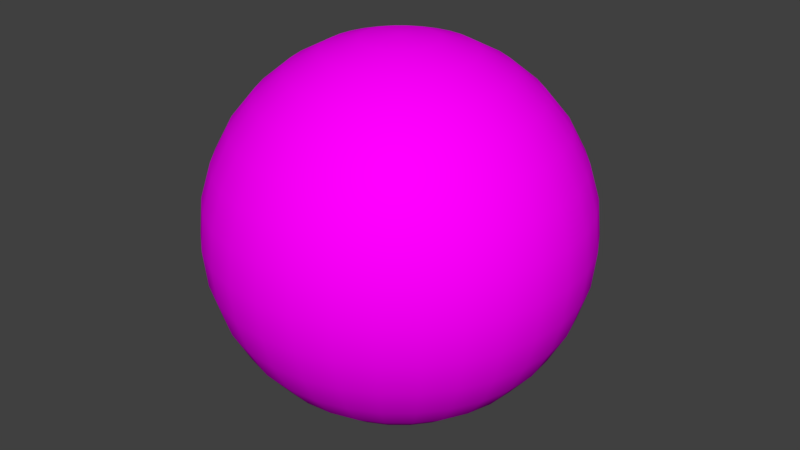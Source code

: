 # Source: test.blend  (saved by Blender 2.77.0; exported with 4.5.12 LTS)
import bpy
from mathutils import Matrix  # noqa: F401  (used for matrix-valued properties, if any)

bpy.ops.wm.read_factory_settings(use_empty=True)
scene = bpy.context.scene
scene.name = 'Scene'

# ---- collections
col_collection_1 = bpy.data.collections.new('Collection 1'); scene.collection.children.link(col_collection_1)

# ---- images (referenced by path relative to the original .blend; pixels are not part of the script)
import os
ASSET_DIR = os.environ.get("B2B_ASSET_DIR", "")  # directory of the original .blend (textures are referenced by path, not embedded)
HERE = os.path.dirname(os.path.abspath(__file__))  # packed textures are extracted next to this script under _unpacked/

def load_image(name, relpath, width, height, colorspace="sRGB"):
    """Load a texture the original file referenced (path relative to the .blend, or extracted next to this script)."""
    p = next((c for c in (os.path.join(HERE, relpath), os.path.join(ASSET_DIR, relpath)) if relpath and os.path.exists(c)), "")
    if p:
        img = bpy.data.images.load(p, check_existing=True)
        img.name = name
    else:  # same state as the original file: an image datablock whose file is absent (Cycles renders it pink)
        img = bpy.data.images.new(name, width, height)
        img.source = "FILE"
        img.filepath = "//" + (relpath or name)
    img.colorspace_settings.name = colorspace
    return img
img_ball_1_color_psd_001 = load_image('Ball_1_color.psd.001', 'Ball_1_color.psd', 1024, 1024, 'sRGB')

# ---- materials (node trees are filled in below, after node groups)
mat_material_003 = bpy.data.materials.new('Material.003')
mat_material_003.alpha_threshold = 0.0
mat_material_003.roughness = 0.5

# ---- material node trees
mat_material_003.use_nodes = True; mat_material_003.node_tree.nodes.clear()
_N = mat_material_003.node_tree.nodes; _L = mat_material_003.node_tree.links
n0 = _N.new('ShaderNodeOutputMaterial'); n0.name = 'Material Output'; n0.location = (300, 300)
n1 = _N.new('ShaderNodeBsdfDiffuse'); n1.name = 'Diffuse BSDF'; n1.location = (10, 300)
n2 = _N.new('ShaderNodeTexImage'); n2.name = 'Image Texture'; n2.location = (-180, 300)
n2.width = 140
n2.image = img_ball_1_color_psd_001
n2.interpolation = 'Closest'
n2.extension = 'EXTEND'
n3 = _N.new('ShaderNodeBsdfTransparent'); n3.name = 'Transparent BSDF'; n3.location = (100, 200)
n4 = _N.new('ShaderNodeRGBCurve'); n4.name = 'RGB Curves'; n4.location = (-190, 200)
n4.mapping.update()
n4.inputs[1].default_value = (0.0, 0.0, 0.0, 1.0)
_L.new(n1.outputs[0], n0.inputs[0])
_L.new(n2.outputs[0], n1.inputs[0])
_L.new(n3.outputs[0], n0.inputs[1])
_L.new(n4.outputs[0], n3.inputs[0])
n0.is_active_output = True

# ---- world
world_world = bpy.data.worlds.new('World'); scene.world = world_world
world_world.color = (0.05088, 0.05088, 0.05088)
world_world.use_sun_shadow = False
world_world.sun_shadow_jitter_overblur = 0.0
world_world.cycles.sampling_method = 'MANUAL'

# ---- meshes
me_sphere_001 = bpy.data.meshes.new('Sphere.001')
me_sphere_001.from_pydata([(-0.1951, 0.0, 0.9808), (-0.3827, 0.0, 0.9239), (-0.5556, 0.0, 0.8315), (-0.7071, 0.0, 0.7071), (-0.8315, 0.0, 0.5556), (-0.9239, 0.0, 0.3827), (-0.9808, 0.0, 0.1951), (-1.0, 0.0, 7.55e-08), (-0.9808, 0.0, -0.1951), (-0.9239, 0.0, -0.3827), (-0.8315, 0.0, -0.5556), (-0.7071, 0.0, -0.7071), (-0.5556, 0.0, -0.8315), (-0.3827, 0.0, -0.9239), (-0.1951, 0.0, -0.9808), (-0.1913, 0.03806, 0.9808), (-0.3753, 0.07466, 0.9239), (-0.5449, 0.1084, 0.8315), (-0.6935, 0.1379, 0.7071), (-0.8155, 0.1622, 0.5556), (-0.9061, 0.1802, 0.3827), (-0.9619, 0.1913, 0.1951), (-0.9808, 0.1951, 7.55e-08), (-0.9619, 0.1913, -0.1951), (-0.9061, 0.1802, -0.3827), (-0.8155, 0.1622, -0.5556), (-0.6935, 0.1379, -0.7071), (-0.5449, 0.1084, -0.8315), (-0.3753, 0.07466, -0.9239), (-0.1913, 0.03806, -0.9808), (-0.1802, 0.07466, 0.9808), (-0.3536, 0.1464, 0.9239), (-0.5133, 0.2126, 0.8315), (-0.6533, 0.2706, 0.7071), (-0.7682, 0.3182, 0.5556), (-0.8536, 0.3536, 0.3827), (-0.9061, 0.3753, 0.1951), (-0.9239, 0.3827, 7.55e-08), (-0.9061, 0.3753, -0.1951), (-0.8536, 0.3536, -0.3827), (-0.7682, 0.3182, -0.5556), (-0.6533, 0.2706, -0.7071), (-0.5133, 0.2126, -0.8315), (-0.3536, 0.1464, -0.9239), (-0.1802, 0.07466, -0.9808), (-0.1622, 0.1084, 0.9808), (-0.3182, 0.2126, 0.9239), (-0.4619, 0.3087, 0.8315), (-0.5879, 0.3928, 0.7071), (-0.6913, 0.4619, 0.5556), (-0.7682, 0.5133, 0.3827), (-0.8155, 0.5449, 0.1951), (-0.8315, 0.5556, 7.55e-08), (-0.8155, 0.5449, -0.1951), (-0.7682, 0.5133, -0.3827), (-0.6913, 0.4619, -0.5556), (-0.5879, 0.3928, -0.7071), (-0.4619, 0.3087, -0.8315), (-0.3182, 0.2126, -0.9239), (-0.1622, 0.1084, -0.9808), (-0.1379, 0.1379, 0.9808), (-0.2706, 0.2706, 0.9239), (-0.3928, 0.3928, 0.8315), (-0.5, 0.5, 0.7071), (-0.5879, 0.5879, 0.5556), (-0.6533, 0.6533, 0.3827), (-0.6935, 0.6935, 0.1951), (-0.7071, 0.7071, 7.55e-08), (-0.6935, 0.6935, -0.1951), (-0.6533, 0.6533, -0.3827), (-0.5879, 0.5879, -0.5556), (-0.5, 0.5, -0.7071), (-0.3928, 0.3928, -0.8315), (-0.2706, 0.2706, -0.9239), (-0.1379, 0.1379, -0.9808), (-0.1084, 0.1622, 0.9808), (-0.2126, 0.3182, 0.9239), (-0.3087, 0.4619, 0.8315), (-0.3928, 0.5879, 0.7071), (-0.4619, 0.6913, 0.5556), (-0.5133, 0.7682, 0.3827), (-0.5449, 0.8155, 0.1951), (-0.5556, 0.8315, 7.55e-08), (-0.5449, 0.8155, -0.1951), (-0.5133, 0.7682, -0.3827), (-0.4619, 0.6913, -0.5556), (-0.3928, 0.5879, -0.7071), (-0.3087, 0.4619, -0.8315), (-0.2126, 0.3182, -0.9239), (-0.1084, 0.1622, -0.9808), (-0.07466, 0.1802, 0.9808), (-0.1464, 0.3536, 0.9239), (-0.2126, 0.5133, 0.8315), (-0.2706, 0.6533, 0.7071), (-0.3182, 0.7682, 0.5556), (-0.3536, 0.8536, 0.3827), (-0.3753, 0.9061, 0.1951), (-0.3827, 0.9239, 7.55e-08), (-0.3753, 0.9061, -0.1951), (-0.3536, 0.8536, -0.3827), (-0.3182, 0.7682, -0.5556), (-0.2706, 0.6533, -0.7071), (-0.2126, 0.5133, -0.8315), (-0.1464, 0.3536, -0.9239), (-0.07466, 0.1802, -0.9808), (-0.03806, 0.1913, 0.9808), (-0.07466, 0.3753, 0.9239), (-0.1084, 0.5449, 0.8315), (-0.1379, 0.6935, 0.7071), (-0.1622, 0.8155, 0.5556), (-0.1802, 0.9061, 0.3827), (-0.1913, 0.9619, 0.1951), (-0.1951, 0.9808, 7.55e-08), (-0.1913, 0.9619, -0.1951), (-0.1802, 0.9061, -0.3827), (-0.1622, 0.8155, -0.5556), (-0.1379, 0.6935, -0.7071), (-0.1084, 0.5449, -0.8315), (-0.07466, 0.3753, -0.9239), (-0.03806, 0.1913, -0.9808), (3.266e-07, 0.1951, 0.9808), (3.192e-07, 0.3827, 0.9239), (3.117e-07, 0.5556, 0.8315), (3.192e-07, 0.7071, 0.7071), (3.341e-07, 0.8315, 0.5556), (2.745e-07, 0.9239, 0.3827), (3.937e-07, 0.9808, 0.1951), (3.788e-07, 1.0, 7.55e-08), (3.937e-07, 0.9808, -0.1951), (2.298e-07, 0.9239, -0.3827), (3.341e-07, 0.8315, -0.5556), (3.192e-07, 0.7071, -0.7071), (3.415e-07, 0.5556, -0.8315), (3.043e-07, 0.3827, -0.9239), (3.08e-07, 0.1951, -0.9808), (0.03806, 0.1913, 0.9808), (0.07466, 0.3753, 0.9239), (0.1084, 0.5449, 0.8315), (0.138, 0.6935, 0.7071), (0.1622, 0.8155, 0.5556), (0.1802, 0.9061, 0.3827), (0.1913, 0.9619, 0.1951), (0.1951, 0.9808, 7.55e-08), (0.1913, 0.9619, -0.1951), (0.1802, 0.9061, -0.3827), (0.1622, 0.8155, -0.5556), (0.138, 0.6935, -0.7071), (0.1084, 0.5449, -0.8315), (0.07466, 0.3753, -0.9239), (0.03806, 0.1913, -0.9808), (0.07466, 0.1802, 0.9808), (0.1464, 0.3536, 0.9239), (0.2126, 0.5133, 0.8315), (0.2706, 0.6533, 0.7071), (0.3182, 0.7682, 0.5556), (0.3536, 0.8536, 0.3827), (0.3753, 0.9061, 0.1951), (0.3827, 0.9239, 7.55e-08), (0.3753, 0.9061, -0.1951), (0.3536, 0.8536, -0.3827), (0.3182, 0.7682, -0.5556), (0.2706, 0.6533, -0.7071), (0.2126, 0.5133, -0.8315), (0.1464, 0.3536, -0.9239), (0.07466, 0.1802, -0.9808), (0.1084, 0.1622, 0.9808), (0.2126, 0.3182, 0.9239), (0.3087, 0.4619, 0.8315), (0.3928, 0.5879, 0.7071), (0.4619, 0.6913, 0.5556), (0.5133, 0.7682, 0.3827), (0.5449, 0.8155, 0.1951), (0.5556, 0.8315, 7.55e-08), (0.5449, 0.8155, -0.1951), (0.5133, 0.7682, -0.3827), (0.4619, 0.6913, -0.5556), (0.3928, 0.5879, -0.7071), (0.3087, 0.4619, -0.8315), (0.2126, 0.3182, -0.9239), (0.1084, 0.1622, -0.9808), (0.138, 0.1379, 0.9808), (0.2706, 0.2706, 0.9239), (0.3928, 0.3928, 0.8315), (0.5, 0.5, 0.7071), (0.5879, 0.5879, 0.5556), (0.6533, 0.6533, 0.3827), (0.6935, 0.6935, 0.1951), (0.7071, 0.7071, 7.55e-08), (0.6935, 0.6935, -0.1951), (0.6533, 0.6533, -0.3827), (0.5879, 0.5879, -0.5556), (0.5, 0.5, -0.7071), (0.3928, 0.3928, -0.8315), (0.2706, 0.2706, -0.9239), (0.138, 0.1379, -0.9808), (0.1622, 0.1084, 0.9808), (0.3182, 0.2126, 0.9239), (0.4619, 0.3087, 0.8315), (0.5879, 0.3928, 0.7071), (0.6913, 0.4619, 0.5556), (0.7682, 0.5133, 0.3827), (0.8155, 0.5449, 0.1951), (0.8315, 0.5556, 7.55e-08), (0.8155, 0.5449, -0.1951), (0.7682, 0.5133, -0.3827), (0.6913, 0.4619, -0.5556), (0.5879, 0.3928, -0.7071), (0.4619, 0.3087, -0.8315), (0.3182, 0.2126, -0.9239), (0.1622, 0.1084, -0.9808), (0.1802, 0.07466, 0.9808), (0.3536, 0.1464, 0.9239), (0.5133, 0.2126, 0.8315), (0.6533, 0.2706, 0.7071), (0.7682, 0.3182, 0.5556), (0.8536, 0.3536, 0.3827), (0.9061, 0.3753, 0.1951), (0.9239, 0.3827, 7.55e-08), (0.9061, 0.3753, -0.1951), (0.8536, 0.3536, -0.3827), (0.7682, 0.3182, -0.5556), (0.6533, 0.2706, -0.7071), (0.5133, 0.2126, -0.8315), (0.3536, 0.1464, -0.9239), (0.1802, 0.07466, -0.9808), (0.1913, 0.03806, 0.9808), (0.3753, 0.07466, 0.9239), (0.5449, 0.1084, 0.8315), (0.6935, 0.1379, 0.7071), (0.8155, 0.1622, 0.5556), (0.9061, 0.1802, 0.3827), (0.9619, 0.1913, 0.1951), (0.9808, 0.1951, 7.55e-08), (0.9619, 0.1913, -0.1951), (0.9061, 0.1802, -0.3827), (0.8155, 0.1622, -0.5556), (0.6935, 0.1379, -0.7071), (0.5449, 0.1084, -0.8315), (0.3753, 0.07466, -0.9239), (0.1913, 0.03806, -0.9808), (0.1951, -7.212e-09, 0.9808), (0.3827, 4.122e-08, 0.9239), (0.5556, 2.632e-08, 0.8315), (0.7071, -2.584e-08, 0.7071), (0.8315, -8.544e-08, 0.5556), (0.9239, 6.357e-08, 0.3827), (0.9808, -8.544e-08, 0.1951), (1.0, -1.003e-07, 7.55e-08), (0.9808, -8.544e-08, -0.1951), (0.9239, 6.357e-08, -0.3827), (0.8315, -8.544e-08, -0.5556), (0.7071, -2.584e-08, -0.7071), (0.5556, -1.094e-08, -0.8315), (0.3827, 3.964e-09, -0.9239), (0.1951, 3.964e-09, -0.9808), (3.258e-07, 0.0, -1.0), (0.1913, -0.03806, 0.9808), (0.3753, -0.07466, 0.9239), (0.5449, -0.1084, 0.8315), (0.6935, -0.1379, 0.7071), (0.8155, -0.1622, 0.5556), (0.9061, -0.1802, 0.3827), (0.9619, -0.1913, 0.1951), (0.9808, -0.1951, 7.55e-08), (0.9619, -0.1913, -0.1951), (0.9061, -0.1802, -0.3827), (0.8155, -0.1622, -0.5556), (0.6935, -0.1379, -0.7071), (0.5449, -0.1084, -0.8315), (0.3753, -0.07466, -0.9239), (0.1913, -0.03806, -0.9808), (0.1802, -0.07466, 0.9808), (0.3536, -0.1464, 0.9239), (0.5133, -0.2126, 0.8315), (0.6533, -0.2706, 0.7071), (0.7682, -0.3182, 0.5556), (0.8536, -0.3536, 0.3827), (0.9061, -0.3753, 0.1951), (0.9239, -0.3827, 7.55e-08), (0.9061, -0.3753, -0.1951), (0.8536, -0.3536, -0.3827), (0.7682, -0.3182, -0.5556), (0.6533, -0.2706, -0.7071), (0.5133, -0.2126, -0.8315), (0.3536, -0.1464, -0.9239), (0.1802, -0.07466, -0.9808), (0.1622, -0.1084, 0.9808), (0.3182, -0.2126, 0.9239), (0.4619, -0.3087, 0.8315), (0.5879, -0.3928, 0.7071), (0.6913, -0.4619, 0.5556), (0.7682, -0.5133, 0.3827), (0.8155, -0.5449, 0.1951), (0.8315, -0.5556, 7.55e-08), (0.8155, -0.5449, -0.1951), (0.7682, -0.5133, -0.3827), (0.6913, -0.4619, -0.5556), (0.5879, -0.3928, -0.7071), (0.4619, -0.3087, -0.8315), (0.3182, -0.2126, -0.9239), (0.1622, -0.1084, -0.9808), (0.138, -0.1379, 0.9808), (0.2706, -0.2706, 0.9239), (0.3928, -0.3928, 0.8315), (0.5, -0.5, 0.7071), (0.5879, -0.5879, 0.5556), (0.6533, -0.6533, 0.3827), (0.6935, -0.6935, 0.1951), (0.7071, -0.7071, 7.55e-08), (0.6935, -0.6935, -0.1951), (0.6533, -0.6533, -0.3827), (0.5879, -0.5879, -0.5556), (0.5, -0.5, -0.7071), (0.3928, -0.3928, -0.8315), (0.2706, -0.2706, -0.9239), (0.1379, -0.1379, -0.9808), (0.1084, -0.1622, 0.9808), (0.2126, -0.3182, 0.9239), (0.3087, -0.4619, 0.8315), (0.3928, -0.5879, 0.7071), (0.4619, -0.6913, 0.5556), (0.5133, -0.7682, 0.3827), (0.5449, -0.8155, 0.1951), (0.5556, -0.8315, 7.55e-08), (0.5449, -0.8155, -0.1951), (0.5133, -0.7682, -0.3827), (0.4619, -0.6913, -0.5556), (0.3928, -0.5879, -0.7071), (0.3087, -0.4619, -0.8315), (0.2126, -0.3182, -0.9239), (0.1084, -0.1622, -0.9808), (0.07466, -0.1802, 0.9808), (0.1464, -0.3536, 0.9239), (0.2126, -0.5133, 0.8315), (0.2706, -0.6533, 0.7071), (0.3182, -0.7682, 0.5556), (0.3536, -0.8536, 0.3827), (0.3753, -0.9061, 0.1951), (0.3827, -0.9239, 7.55e-08), (0.3753, -0.9061, -0.1951), (0.3536, -0.8536, -0.3827), (0.3182, -0.7682, -0.5556), (0.2706, -0.6533, -0.7071), (0.2126, -0.5133, -0.8315), (0.1464, -0.3536, -0.9239), (0.07466, -0.1802, -0.9808), (0.03806, -0.1913, 0.9808), (0.07466, -0.3753, 0.9239), (0.1084, -0.5449, 0.8315), (0.1379, -0.6935, 0.7071), (0.1622, -0.8155, 0.5556), (0.1802, -0.9061, 0.3827), (0.1913, -0.9619, 0.1951), (0.1951, -0.9808, 7.55e-08), (0.1913, -0.9619, -0.1951), (0.1802, -0.9061, -0.3827), (0.1622, -0.8155, -0.5556), (0.1379, -0.6935, -0.7071), (0.1084, -0.5449, -0.8315), (0.07466, -0.3753, -0.9239), (0.03806, -0.1913, -0.9808), (3.117e-07, -0.1951, 0.9808), (2.819e-07, -0.3827, 0.9239), (2.819e-07, -0.5556, 0.8315), (1.851e-07, -0.7071, 0.7071), (1.404e-07, -0.8315, 0.5556), (3.192e-07, -0.9239, 0.3827), (9.567e-08, -0.9808, 0.1951), (1.404e-07, -1.0, 7.55e-08), (9.567e-08, -0.9808, -0.1951), (3.192e-07, -0.9239, -0.3827), (1.404e-07, -0.8315, -0.5556), (1.851e-07, -0.7071, -0.7071), (2.596e-07, -0.5556, -0.8315), (2.521e-07, -0.3827, -0.9239), (3.155e-07, -0.1951, -0.9808), (-0.03806, -0.1913, 0.9808), (-0.07466, -0.3753, 0.9239), (-0.1084, -0.5449, 0.8315), (-0.1379, -0.6935, 0.7071), (-0.1622, -0.8155, 0.5556), (-0.1802, -0.9061, 0.3827), (-0.1913, -0.9619, 0.1951), (-0.1951, -0.9808, 7.55e-08), (-0.1913, -0.9619, -0.1951), (-0.1802, -0.9061, -0.3827), (-0.1622, -0.8155, -0.5556), (-0.1379, -0.6935, -0.7071), (-0.1084, -0.5449, -0.8315), (-0.07466, -0.3753, -0.9239), (-0.03806, -0.1913, -0.9808), (-0.07466, -0.1802, 0.9808), (-0.1464, -0.3536, 0.9239), (-0.2126, -0.5133, 0.8315), (-0.2706, -0.6533, 0.7071), (-0.3182, -0.7682, 0.5556), (-0.3536, -0.8536, 0.3827), (-0.3753, -0.9061, 0.1951), (-0.3827, -0.9239, 7.55e-08), (-0.3753, -0.9061, -0.1951), (-0.3536, -0.8536, -0.3827), (-0.3182, -0.7682, -0.5556), (-0.2706, -0.6533, -0.7071), (-0.2126, -0.5133, -0.8315), (-0.1464, -0.3536, -0.9239), (-0.07466, -0.1802, -0.9808), (-0.1084, -0.1622, 0.9808), (-0.2126, -0.3182, 0.9239), (-0.3087, -0.4619, 0.8315), (-0.3928, -0.5879, 0.7071), (-0.4619, -0.6913, 0.5556), (-0.5133, -0.7682, 0.3827), (-0.5449, -0.8155, 0.1951), (-0.5556, -0.8315, 7.55e-08), (-0.5449, -0.8155, -0.1951), (-0.5133, -0.7682, -0.3827), (-0.4619, -0.6913, -0.5556), (-0.3928, -0.5879, -0.7071), (-0.3087, -0.4619, -0.8315), (-0.2126, -0.3182, -0.9239), (-0.1084, -0.1622, -0.9808), (-0.1379, -0.1379, 0.9808), (-0.2706, -0.2706, 0.9239), (-0.3928, -0.3928, 0.8315), (-0.5, -0.5, 0.7071), (-0.5879, -0.5879, 0.5556), (-0.6533, -0.6533, 0.3827), (-0.6935, -0.6935, 0.1951), (-0.7071, -0.7071, 7.55e-08), (-0.6935, -0.6935, -0.1951), (-0.6533, -0.6533, -0.3827), (-0.5879, -0.5879, -0.5556), (-0.5, -0.5, -0.7071), (-0.3928, -0.3928, -0.8315), (-0.2706, -0.2706, -0.9239), (-0.1379, -0.1379, -0.9808), (-0.1622, -0.1084, 0.9808), (-0.3182, -0.2126, 0.9239), (-0.4619, -0.3087, 0.8315), (-0.5879, -0.3928, 0.7071), (-0.6913, -0.4619, 0.5556), (-0.7682, -0.5133, 0.3827), (-0.8155, -0.5449, 0.1951), (-0.8315, -0.5556, 7.55e-08), (-0.8155, -0.5449, -0.1951), (-0.7682, -0.5133, -0.3827), (-0.6913, -0.4619, -0.5556), (-0.5879, -0.3928, -0.7071), (-0.4619, -0.3087, -0.8315), (-0.3182, -0.2126, -0.9239), (-0.1622, -0.1084, -0.9808), (2.48e-08, -1.247e-07, 1.0), (-0.1802, -0.07466, 0.9808), (-0.3536, -0.1464, 0.9239), (-0.5133, -0.2126, 0.8315), (-0.6533, -0.2706, 0.7071), (-0.7682, -0.3182, 0.5556), (-0.8536, -0.3536, 0.3827), (-0.9061, -0.3753, 0.1951), (-0.9239, -0.3827, 7.55e-08), (-0.9061, -0.3753, -0.1951), (-0.8536, -0.3536, -0.3827), (-0.7682, -0.3182, -0.5556), (-0.6533, -0.2706, -0.7071), (-0.5133, -0.2126, -0.8315), (-0.3536, -0.1464, -0.9239), (-0.1802, -0.07466, -0.9808), (-0.1913, -0.03806, 0.9808), (-0.3753, -0.07466, 0.9239), (-0.5449, -0.1084, 0.8315), (-0.6935, -0.1379, 0.7071), (-0.8155, -0.1622, 0.5556), (-0.9061, -0.1802, 0.3827), (-0.9619, -0.1913, 0.1951), (-0.9808, -0.1951, 7.55e-08), (-0.9619, -0.1913, -0.1951), (-0.9061, -0.1802, -0.3827), (-0.8155, -0.1622, -0.5556), (-0.6935, -0.1379, -0.7071), (-0.5449, -0.1084, -0.8315), (-0.3753, -0.07466, -0.9239), (-0.1913, -0.03806, -0.9808)], [], [(10, 9, 24, 25), (3, 2, 17, 18), (11, 10, 25, 26), (4, 3, 18, 19), (12, 11, 26, 27), (5, 4, 19, 20), (13, 12, 27, 28), (6, 5, 20, 21), (14, 13, 28, 29), (7, 6, 21, 22), (0, 451, 15), (255, 14, 29), (8, 7, 22, 23), (1, 0, 15, 16), (9, 8, 23, 24), (2, 1, 16, 17), (24, 23, 38, 39), (17, 16, 31, 32), (25, 24, 39, 40), (18, 17, 32, 33), (26, 25, 40, 41), (19, 18, 33, 34), (27, 26, 41, 42), (20, 19, 34, 35), (28, 27, 42, 43), (21, 20, 35, 36), (29, 28, 43, 44), (22, 21, 36, 37), (15, 451, 30), (255, 29, 44), (23, 22, 37, 38), (16, 15, 30, 31), (43, 42, 57, 58), (36, 35, 50, 51), (44, 43, 58, 59), (37, 36, 51, 52), (30, 451, 45), (255, 44, 59), (38, 37, 52, 53), (31, 30, 45, 46), (39, 38, 53, 54), (32, 31, 46, 47), (40, 39, 54, 55), (33, 32, 47, 48), (41, 40, 55, 56), (34, 33, 48, 49), (42, 41, 56, 57), (35, 34, 49, 50), (47, 46, 61, 62), (55, 54, 69, 70), (48, 47, 62, 63), (56, 55, 70, 71), (49, 48, 63, 64), (57, 56, 71, 72), (50, 49, 64, 65), (58, 57, 72, 73), (51, 50, 65, 66), (59, 58, 73, 74), (52, 51, 66, 67), (45, 451, 60), (255, 59, 74), (53, 52, 67, 68), (46, 45, 60, 61), (54, 53, 68, 69), (66, 65, 80, 81), (74, 73, 88, 89), (67, 66, 81, 82), (60, 451, 75), (255, 74, 89), (68, 67, 82, 83), (61, 60, 75, 76), (69, 68, 83, 84), (62, 61, 76, 77), (70, 69, 84, 85), (63, 62, 77, 78), (71, 70, 85, 86), (64, 63, 78, 79), (72, 71, 86, 87), (65, 64, 79, 80), (73, 72, 87, 88), (85, 84, 99, 100), (78, 77, 92, 93), (86, 85, 100, 101), (79, 78, 93, 94), (87, 86, 101, 102), (80, 79, 94, 95), (88, 87, 102, 103), (81, 80, 95, 96), (89, 88, 103, 104), (82, 81, 96, 97), (75, 451, 90), (255, 89, 104), (83, 82, 97, 98), (76, 75, 90, 91), (84, 83, 98, 99), (77, 76, 91, 92), (104, 103, 118, 119), (97, 96, 111, 112), (90, 451, 105), (255, 104, 119), (98, 97, 112, 113), (91, 90, 105, 106), (99, 98, 113, 114), (92, 91, 106, 107), (100, 99, 114, 115), (93, 92, 107, 108), (101, 100, 115, 116), (94, 93, 108, 109), (102, 101, 116, 117), (95, 94, 109, 110), (103, 102, 117, 118), (96, 95, 110, 111), (108, 107, 122, 123), (116, 115, 130, 131), (109, 108, 123, 124), (117, 116, 131, 132), (110, 109, 124, 125), (118, 117, 132, 133), (111, 110, 125, 126), (119, 118, 133, 134), (112, 111, 126, 127), (105, 451, 120), (255, 119, 134), (113, 112, 127, 128), (106, 105, 120, 121), (114, 113, 128, 129), (107, 106, 121, 122), (115, 114, 129, 130), (127, 126, 141, 142), (120, 451, 135), (255, 134, 149), (128, 127, 142, 143), (121, 120, 135, 136), (129, 128, 143, 144), (122, 121, 136, 137), (130, 129, 144, 145), (123, 122, 137, 138), (131, 130, 145, 146), (124, 123, 138, 139), (132, 131, 146, 147), (125, 124, 139, 140), (133, 132, 147, 148), (126, 125, 140, 141), (134, 133, 148, 149), (146, 145, 160, 161), (139, 138, 153, 154), (147, 146, 161, 162), (140, 139, 154, 155), (148, 147, 162, 163), (141, 140, 155, 156), (149, 148, 163, 164), (142, 141, 156, 157), (135, 451, 150), (255, 149, 164), (143, 142, 157, 158), (136, 135, 150, 151), (144, 143, 158, 159), (137, 136, 151, 152), (145, 144, 159, 160), (138, 137, 152, 153), (255, 164, 179), (158, 157, 172, 173), (151, 150, 165, 166), (159, 158, 173, 174), (152, 151, 166, 167), (160, 159, 174, 175), (153, 152, 167, 168), (161, 160, 175, 176), (154, 153, 168, 169), (162, 161, 176, 177), (155, 154, 169, 170), (163, 162, 177, 178), (156, 155, 170, 171), (164, 163, 178, 179), (157, 156, 171, 172), (150, 451, 165), (177, 176, 191, 192), (170, 169, 184, 185), (178, 177, 192, 193), (171, 170, 185, 186), (179, 178, 193, 194), (172, 171, 186, 187), (165, 451, 180), (255, 179, 194), (173, 172, 187, 188), (166, 165, 180, 181), (174, 173, 188, 189), (167, 166, 181, 182), (175, 174, 189, 190), (168, 167, 182, 183), (176, 175, 190, 191), (169, 168, 183, 184), (181, 180, 195, 196), (189, 188, 203, 204), (182, 181, 196, 197), (190, 189, 204, 205), (183, 182, 197, 198), (191, 190, 205, 206), (184, 183, 198, 199), (192, 191, 206, 207), (185, 184, 199, 200), (193, 192, 207, 208), (186, 185, 200, 201), (194, 193, 208, 209), (187, 186, 201, 202), (180, 451, 195), (255, 194, 209), (188, 187, 202, 203), (200, 199, 214, 215), (208, 207, 222, 223), (201, 200, 215, 216), (209, 208, 223, 224), (202, 201, 216, 217), (195, 451, 210), (255, 209, 224), (203, 202, 217, 218), (196, 195, 210, 211), (204, 203, 218, 219), (197, 196, 211, 212), (205, 204, 219, 220), (198, 197, 212, 213), (206, 205, 220, 221), (199, 198, 213, 214), (207, 206, 221, 222), (219, 218, 233, 234), (212, 211, 226, 227), (220, 219, 234, 235), (213, 212, 227, 228), (221, 220, 235, 236), (214, 213, 228, 229), (222, 221, 236, 237), (215, 214, 229, 230), (223, 222, 237, 238), (216, 215, 230, 231), (224, 223, 238, 239), (217, 216, 231, 232), (210, 451, 225), (255, 224, 239), (218, 217, 232, 233), (211, 210, 225, 226), (238, 237, 252, 253), (231, 230, 245, 246), (239, 238, 253, 254), (232, 231, 246, 247), (225, 451, 240), (255, 239, 254), (233, 232, 247, 248), (226, 225, 240, 241), (234, 233, 248, 249), (227, 226, 241, 242), (235, 234, 249, 250), (228, 227, 242, 243), (236, 235, 250, 251), (229, 228, 243, 244), (237, 236, 251, 252), (230, 229, 244, 245), (242, 241, 257, 258), (250, 249, 265, 266), (243, 242, 258, 259), (251, 250, 266, 267), (244, 243, 259, 260), (252, 251, 267, 268), (245, 244, 260, 261), (253, 252, 268, 269), (246, 245, 261, 262), (254, 253, 269, 270), (247, 246, 262, 263), (240, 451, 256), (255, 254, 270), (248, 247, 263, 264), (241, 240, 256, 257), (249, 248, 264, 265), (262, 261, 276, 277), (270, 269, 284, 285), (263, 262, 277, 278), (256, 451, 271), (255, 270, 285), (264, 263, 278, 279), (257, 256, 271, 272), (265, 264, 279, 280), (258, 257, 272, 273), (266, 265, 280, 281), (259, 258, 273, 274), (267, 266, 281, 282), (260, 259, 274, 275), (268, 267, 282, 283), (261, 260, 275, 276), (269, 268, 283, 284), (281, 280, 295, 296), (274, 273, 288, 289), (282, 281, 296, 297), (275, 274, 289, 290), (283, 282, 297, 298), (276, 275, 290, 291), (284, 283, 298, 299), (277, 276, 291, 292), (285, 284, 299, 300), (278, 277, 292, 293), (271, 451, 286), (255, 285, 300), (279, 278, 293, 294), (272, 271, 286, 287), (280, 279, 294, 295), (273, 272, 287, 288), (300, 299, 314, 315), (293, 292, 307, 308), (286, 451, 301), (255, 300, 315), (294, 293, 308, 309), (287, 286, 301, 302), (295, 294, 309, 310), (288, 287, 302, 303), (296, 295, 310, 311), (289, 288, 303, 304), (297, 296, 311, 312), (290, 289, 304, 305), (298, 297, 312, 313), (291, 290, 305, 306), (299, 298, 313, 314), (292, 291, 306, 307), (312, 311, 326, 327), (305, 304, 319, 320), (313, 312, 327, 328), (306, 305, 320, 321), (314, 313, 328, 329), (307, 306, 321, 322), (315, 314, 329, 330), (308, 307, 322, 323), (301, 451, 316), (255, 315, 330), (309, 308, 323, 324), (302, 301, 316, 317), (310, 309, 324, 325), (303, 302, 317, 318), (311, 310, 325, 326), (304, 303, 318, 319), (316, 451, 331), (255, 330, 345), (324, 323, 338, 339), (317, 316, 331, 332), (325, 324, 339, 340), (318, 317, 332, 333), (326, 325, 340, 341), (319, 318, 333, 334), (327, 326, 341, 342), (320, 319, 334, 335), (328, 327, 342, 343), (321, 320, 335, 336), (329, 328, 343, 344), (322, 321, 336, 337), (330, 329, 344, 345), (323, 322, 337, 338), (335, 334, 349, 350), (343, 342, 357, 358), (336, 335, 350, 351), (344, 343, 358, 359), (337, 336, 351, 352), (345, 344, 359, 360), (338, 337, 352, 353), (331, 451, 346), (255, 345, 360), (339, 338, 353, 354), (332, 331, 346, 347), (340, 339, 354, 355), (333, 332, 347, 348), (341, 340, 355, 356), (334, 333, 348, 349), (342, 341, 356, 357), (354, 353, 368, 369), (347, 346, 361, 362), (355, 354, 369, 370), (348, 347, 362, 363), (356, 355, 370, 371), (349, 348, 363, 364), (357, 356, 371, 372), (350, 349, 364, 365), (358, 357, 372, 373), (351, 350, 365, 366), (359, 358, 373, 374), (352, 351, 366, 367), (360, 359, 374, 375), (353, 352, 367, 368), (346, 451, 361), (255, 360, 375), (373, 372, 387, 388), (366, 365, 380, 381), (374, 373, 388, 389), (367, 366, 381, 382), (375, 374, 389, 390), (368, 367, 382, 383), (361, 451, 376), (255, 375, 390), (369, 368, 383, 384), (362, 361, 376, 377), (370, 369, 384, 385), (363, 362, 377, 378), (371, 370, 385, 386), (364, 363, 378, 379), (372, 371, 386, 387), (365, 364, 379, 380), (377, 376, 391, 392), (385, 384, 399, 400), (378, 377, 392, 393), (386, 385, 400, 401), (379, 378, 393, 394), (387, 386, 401, 402), (380, 379, 394, 395), (388, 387, 402, 403), (381, 380, 395, 396), (389, 388, 403, 404), (382, 381, 396, 397), (390, 389, 404, 405), (383, 382, 397, 398), (376, 451, 391), (255, 390, 405), (384, 383, 398, 399), (396, 395, 410, 411), (404, 403, 418, 419), (397, 396, 411, 412), (405, 404, 419, 420), (398, 397, 412, 413), (391, 451, 406), (255, 405, 420), (399, 398, 413, 414), (392, 391, 406, 407), (400, 399, 414, 415), (393, 392, 407, 408), (401, 400, 415, 416), (394, 393, 408, 409), (402, 401, 416, 417), (395, 394, 409, 410), (403, 402, 417, 418), (415, 414, 429, 430), (408, 407, 422, 423), (416, 415, 430, 431), (409, 408, 423, 424), (417, 416, 431, 432), (410, 409, 424, 425), (418, 417, 432, 433), (411, 410, 425, 426), (419, 418, 433, 434), (412, 411, 426, 427), (420, 419, 434, 435), (413, 412, 427, 428), (406, 451, 421), (255, 420, 435), (414, 413, 428, 429), (407, 406, 421, 422), (434, 433, 448, 449), (427, 426, 441, 442), (435, 434, 449, 450), (428, 427, 442, 443), (421, 451, 436), (255, 435, 450), (429, 428, 443, 444), (422, 421, 436, 437), (430, 429, 444, 445), (423, 422, 437, 438), (431, 430, 445, 446), (424, 423, 438, 439), (432, 431, 446, 447), (425, 424, 439, 440), (433, 432, 447, 448), (426, 425, 440, 441), (446, 445, 461, 462), (439, 438, 454, 455), (447, 446, 462, 463), (440, 439, 455, 456), (448, 447, 463, 464), (441, 440, 456, 457), (449, 448, 464, 465), (442, 441, 457, 458), (450, 449, 465, 466), (443, 442, 458, 459), (436, 451, 452), (255, 450, 466), (444, 443, 459, 460), (437, 436, 452, 453), (445, 444, 460, 461), (438, 437, 453, 454), (466, 465, 480, 481), (459, 458, 473, 474), (452, 451, 467), (255, 466, 481), (460, 459, 474, 475), (453, 452, 467, 468), (461, 460, 475, 476), (454, 453, 468, 469), (462, 461, 476, 477), (455, 454, 469, 470), (463, 462, 477, 478), (456, 455, 470, 471), (464, 463, 478, 479), (457, 456, 471, 472), (465, 464, 479, 480), (458, 457, 472, 473), (470, 469, 2, 3), (478, 477, 10, 11), (471, 470, 3, 4), (479, 478, 11, 12), (472, 471, 4, 5), (480, 479, 12, 13), (473, 472, 5, 6), (481, 480, 13, 14), (474, 473, 6, 7), (467, 451, 0), (255, 481, 14), (475, 474, 7, 8), (468, 467, 0, 1), (476, 475, 8, 9), (469, 468, 1, 2), (477, 476, 9, 10)])
me_sphere_001.polygons.foreach_set('use_smooth', [True] * 512)
_uv = me_sphere_001.uv_layers.new(name='UVMap')
_uv.uv.foreach_set('vector', [0.09854, 0.425, 0.1085, 0.4843, 0.08081, 0.5004, 0.07308, 0.4398, 0.2035, 0.828, 0.2526, 0.8724, 0.2226, 0.9002, 0.1659, 0.8538, 0.0876, 0.366, 0.09854, 0.425, 0.07308, 0.4398, 0.06475, 0.3794, 0.1742, 0.7754, 0.2035, 0.828, 0.1659, 0.8538, 0.1367, 0.7989, 0.07466, 0.3077, 0.0876, 0.366, 0.06475, 0.3794, 0.05505, 0.3193, 0.1548, 0.7193, 0.1742, 0.7754, 0.1367, 0.7989, 0.119, 0.7409, 0.05799, 0.2506, 0.07466, 0.3077, 0.05505, 0.3193, 0.04268, 0.2599, 0.1404, 0.6615, 0.1548, 0.7193, 0.119, 0.7409, 0.1066, 0.6815, 0.0342, 0.1961, 0.05799, 0.2506, 0.04268, 0.2599, 0.02506, 0.2019, 0.1287, 0.6028, 0.1404, 0.6615, 0.1066, 0.6815, 0.09689, 0.6214, 0.4304, 0.8892, 0.4961, 0.8531, 0.44, 0.8997, 0.9961, 0.1469, 1.034, 0.1961, 1.025, 0.2019, 0.1183, 0.5436, 0.1287, 0.6028, 0.09689, 0.6214, 0.08855, 0.561, 0.3348, 0.8975, 0.4304, 0.8892, 0.44, 0.8997, 0.3316, 0.9214, 0.1085, 0.4843, 0.1183, 0.5436, 0.08855, 0.561, 0.08081, 0.5004, 0.2526, 0.8724, 0.3348, 0.8975, 0.3316, 0.9214, 0.2226, 0.9002, 0.08081, 0.5004, 0.08855, 0.561, 0.0579, 0.5739, 0.05256, 0.5123, 0.2226, 0.9002, 0.3316, 0.9214, 0.3383, 0.9451, 0.1809, 0.927, 0.07308, 0.4398, 0.08081, 0.5004, 0.05256, 0.5123, 0.0473, 0.4507, 0.1659, 0.8538, 0.2226, 0.9002, 0.1809, 0.927, 0.1193, 0.8759, 0.06475, 0.3794, 0.07308, 0.4398, 0.0473, 0.4507, 0.04171, 0.3892, 0.1367, 0.7989, 0.1659, 0.8538, 0.1193, 0.8759, 0.09392, 0.8178, 0.05505, 0.3193, 0.06475, 0.3794, 0.04171, 0.3892, 0.03526, 0.3277, 0.119, 0.7409, 0.1367, 0.7989, 0.09392, 0.8178, 0.08, 0.7577, 0.04268, 0.2599, 0.05505, 0.3193, 0.03526, 0.3277, 0.02711, 0.2666, 0.1066, 0.6815, 0.119, 0.7409, 0.08, 0.7577, 0.07076, 0.6968, 0.02506, 0.2019, 0.04268, 0.2599, 0.02711, 0.2666, 0.01551, 0.2061, 0.09689, 0.6214, 0.1066, 0.6815, 0.07076, 0.6968, 0.06376, 0.6354, 0.44, 0.8997, 0.4961, 0.8531, 0.4547, 0.9082, 0.9961, 0.1469, 1.025, 0.2019, 1.016, 0.2061, 0.08855, 0.561, 0.09689, 0.6214, 0.06376, 0.6354, 0.0579, 0.5739, 0.3316, 0.9214, 0.44, 0.8997, 0.4547, 0.9082, 0.3383, 0.9451, 0.02711, 0.2666, 0.03526, 0.3277, 0.01534, 0.3328, 0.01135, 0.2707, 0.07076, 0.6968, 0.08, 0.7577, 0.03806, 0.7684, 0.03317, 0.7063, 0.01551, 0.2061, 0.02711, 0.2666, 0.01135, 0.2707, 0.005689, 0.2086, 0.06376, 0.6354, 0.07076, 0.6968, 0.03317, 0.7063, 0.02956, 0.6441, 0.4547, 0.9082, 0.4961, 0.8531, 0.4743, 0.9137, 0.9961, 0.1469, 1.016, 0.2061, 1.006, 0.2086, 0.0579, 0.5739, 0.06376, 0.6354, 0.02956, 0.6441, 0.02658, 0.5819, 0.3383, 0.9451, 0.4547, 0.9082, 0.4743, 0.9137, 0.3746, 0.9669, 0.05256, 0.5123, 0.0579, 0.5739, 0.02658, 0.5819, 0.02389, 0.5196, 0.1809, 0.927, 0.3383, 0.9451, 0.3746, 0.9669, 0.111, 0.9496, 0.0473, 0.4507, 0.05256, 0.5123, 0.02389, 0.5196, 0.02127, 0.4573, 0.1193, 0.8759, 0.1809, 0.927, 0.111, 0.9496, 0.06101, 0.8915, 0.04171, 0.3892, 0.0473, 0.4507, 0.02127, 0.4573, 0.0185, 0.3951, 0.09392, 0.8178, 0.1193, 0.8759, 0.06101, 0.8915, 0.04573, 0.8303, 0.03526, 0.3277, 0.04171, 0.3892, 0.0185, 0.3951, 0.01534, 0.3328, 0.08, 0.7577, 0.09392, 0.8178, 0.04573, 0.8303, 0.03806, 0.7684, 1.111, 0.9496, 1.375, 0.9669, 0.503, 0.978, 0.9907, 0.9594, 1.021, 0.4573, 1.024, 0.5196, 0.995, 0.5219, 0.9951, 0.4594, 1.061, 0.8915, 1.111, 0.9496, 0.9907, 0.9594, 0.9934, 0.8969, 1.019, 0.3951, 1.021, 0.4573, 0.9951, 0.4594, 0.9952, 0.3969, 1.046, 0.8303, 1.061, 0.8915, 0.9934, 0.8969, 0.9941, 0.8344, 1.015, 0.3328, 1.019, 0.3951, 0.9952, 0.3969, 0.9953, 0.3344, 1.038, 0.7684, 1.046, 0.8303, 0.9941, 0.8344, 0.9944, 0.7719, 1.011, 0.2707, 1.015, 0.3328, 0.9953, 0.3344, 0.9955, 0.2719, 1.033, 0.7063, 1.038, 0.7684, 0.9944, 0.7719, 0.9946, 0.7094, 1.006, 0.2086, 1.011, 0.2707, 0.9955, 0.2719, 0.9957, 0.2094, 1.03, 0.6441, 1.033, 0.7063, 0.9946, 0.7094, 0.9948, 0.6469, 0.4743, 0.9137, 0.4961, 0.8531, 0.4971, 0.9156, 0.9961, 0.1469, 1.006, 0.2086, 0.9957, 0.2094, 1.027, 0.5819, 1.03, 0.6441, 0.9948, 0.6469, 0.9949, 0.5844, 0.3746, 0.9669, 0.4743, 0.9137, 0.4971, 0.9156, 0.503, 0.978, 1.024, 0.5196, 1.027, 0.5819, 0.9949, 0.5844, 0.995, 0.5219, 0.9946, 0.7094, 0.9944, 0.7719, 0.9508, 0.7678, 0.9561, 0.7058, 0.9957, 0.2094, 0.9955, 0.2719, 0.9797, 0.2704, 0.9858, 0.2085, 0.9948, 0.6469, 0.9946, 0.7094, 0.9561, 0.7058, 0.96, 0.6437, 0.4971, 0.9156, 0.4961, 0.8531, 0.5196, 0.9134, 0.9961, 0.1469, 0.9957, 0.2094, 0.9858, 0.2085, 0.9949, 0.5844, 0.9948, 0.6469, 0.96, 0.6437, 0.9632, 0.5814, 0.503, 0.978, 0.4971, 0.9156, 0.5196, 0.9134, 0.6228, 0.9654, 0.995, 0.5219, 0.9949, 0.5844, 0.9632, 0.5814, 0.9661, 0.5192, 0.9907, 0.9594, 0.503, 0.978, 0.6228, 0.9654, 0.874, 0.9481, 0.9951, 0.4594, 0.995, 0.5219, 0.9661, 0.5192, 0.9689, 0.457, 0.9934, 0.8969, 0.9907, 0.9594, 0.874, 0.9481, 0.9262, 0.8906, 0.9952, 0.3969, 0.9951, 0.4594, 0.9689, 0.457, 0.9719, 0.3947, 0.9941, 0.8344, 0.9934, 0.8969, 0.9262, 0.8906, 0.9425, 0.8296, 0.9953, 0.3344, 0.9952, 0.3969, 0.9719, 0.3947, 0.9753, 0.3325, 0.9944, 0.7719, 0.9941, 0.8344, 0.9425, 0.8296, 0.9508, 0.7678, 0.9955, 0.2719, 0.9953, 0.3344, 0.9753, 0.3325, 0.9797, 0.2704, 0.9689, 0.457, 0.9661, 0.5192, 0.9375, 0.5116, 0.9429, 0.45, 0.9262, 0.8906, 0.874, 0.9481, 0.8074, 0.9249, 0.8689, 0.8744, 0.9719, 0.3947, 0.9689, 0.457, 0.9429, 0.45, 0.9487, 0.3885, 0.9425, 0.8296, 0.9262, 0.8906, 0.8689, 0.8744, 0.8948, 0.8165, 0.9753, 0.3325, 0.9719, 0.3947, 0.9487, 0.3885, 0.9554, 0.3272, 0.9508, 0.7678, 0.9425, 0.8296, 0.8948, 0.8165, 0.9091, 0.7566, 0.9797, 0.2704, 0.9753, 0.3325, 0.9554, 0.3272, 0.9639, 0.2662, 0.9561, 0.7058, 0.9508, 0.7678, 0.9091, 0.7566, 0.9186, 0.6957, 0.9858, 0.2085, 0.9797, 0.2704, 0.9639, 0.2662, 0.976, 0.2058, 0.96, 0.6437, 0.9561, 0.7058, 0.9186, 0.6957, 0.9258, 0.6345, 0.5196, 0.9134, 0.4961, 0.8531, 0.5389, 0.9076, 0.9961, 0.1469, 0.9858, 0.2085, 0.976, 0.2058, 0.9632, 0.5814, 0.96, 0.6437, 0.9258, 0.6345, 0.9319, 0.5731, 0.6228, 0.9654, 0.5196, 0.9134, 0.5389, 0.9076, 0.6552, 0.9432, 0.9661, 0.5192, 0.9632, 0.5814, 0.9319, 0.5731, 0.9375, 0.5116, 0.874, 0.9481, 0.6228, 0.9654, 0.6552, 0.9432, 0.8074, 0.9249, 0.976, 0.2058, 0.9639, 0.2662, 0.9484, 0.2593, 0.9665, 0.2015, 0.9258, 0.6345, 0.9186, 0.6957, 0.8829, 0.6801, 0.8928, 0.6201, 0.5389, 0.9076, 0.4961, 0.8531, 0.5532, 0.8989, 0.9961, 0.1469, 0.976, 0.2058, 0.9665, 0.2015, 0.9319, 0.5731, 0.9258, 0.6345, 0.8928, 0.6201, 0.9013, 0.5598, 0.6552, 0.9432, 0.5389, 0.9076, 0.5532, 0.8989, 0.6607, 0.9195, 0.9375, 0.5116, 0.9319, 0.5731, 0.9013, 0.5598, 0.9092, 0.4993, 0.8074, 0.9249, 0.6552, 0.9432, 0.6607, 0.9195, 0.767, 0.898, 0.9429, 0.45, 0.9375, 0.5116, 0.9092, 0.4993, 0.9172, 0.4388, 0.8689, 0.8744, 0.8074, 0.9249, 0.767, 0.898, 0.8231, 0.8518, 0.9487, 0.3885, 0.9429, 0.45, 0.9172, 0.4388, 0.9257, 0.3785, 0.8948, 0.8165, 0.8689, 0.8744, 0.8231, 0.8518, 0.8524, 0.7972, 0.9554, 0.3272, 0.9487, 0.3885, 0.9257, 0.3785, 0.9357, 0.3185, 0.9091, 0.7566, 0.8948, 0.8165, 0.8524, 0.7972, 0.8703, 0.7393, 0.9639, 0.2662, 0.9554, 0.3272, 0.9357, 0.3185, 0.9484, 0.2593, 0.9186, 0.6957, 0.9091, 0.7566, 0.8703, 0.7393, 0.8829, 0.6801, 0.8231, 0.8518, 0.767, 0.898, 0.7376, 0.8702, 0.7861, 0.8259, 0.9257, 0.3785, 0.9172, 0.4388, 0.8917, 0.4236, 0.9029, 0.3648, 0.8524, 0.7972, 0.8231, 0.8518, 0.7861, 0.8259, 0.8153, 0.7734, 0.9357, 0.3185, 0.9257, 0.3785, 0.9029, 0.3648, 0.9161, 0.3066, 0.8703, 0.7393, 0.8524, 0.7972, 0.8153, 0.7734, 0.8348, 0.7175, 0.9484, 0.2593, 0.9357, 0.3185, 0.9161, 0.3066, 0.9331, 0.2498, 0.8829, 0.6801, 0.8703, 0.7393, 0.8348, 0.7175, 0.8493, 0.6598, 0.9665, 0.2015, 0.9484, 0.2593, 0.9331, 0.2498, 0.9574, 0.1955, 0.8928, 0.6201, 0.8829, 0.6801, 0.8493, 0.6598, 0.8611, 0.6012, 0.5532, 0.8989, 0.4961, 0.8531, 0.5624, 0.8883, 0.9961, 0.1469, 0.9665, 0.2015, 0.9574, 0.1955, 0.9013, 0.5598, 0.8928, 0.6201, 0.8611, 0.6012, 0.8716, 0.5421, 0.6607, 0.9195, 0.5532, 0.8989, 0.5624, 0.8883, 0.657, 0.8957, 0.9092, 0.4993, 0.9013, 0.5598, 0.8716, 0.5421, 0.8816, 0.4828, 0.767, 0.898, 0.6607, 0.9195, 0.657, 0.8957, 0.7376, 0.8702, 0.9172, 0.4388, 0.9092, 0.4993, 0.8816, 0.4828, 0.8917, 0.4236, 0.8611, 0.6012, 0.8493, 0.6598, 0.8176, 0.6361, 0.8308, 0.5786, 0.5624, 0.8883, 0.4961, 0.8531, 0.5671, 0.8766, 0.9961, 0.1469, 0.9574, 0.1955, 0.9489, 0.1881, 0.8716, 0.5421, 0.8611, 0.6012, 0.8308, 0.5786, 0.8427, 0.5208, 0.657, 0.8957, 0.5624, 0.8883, 0.5671, 0.8766, 0.6491, 0.8724, 0.8816, 0.4828, 0.8716, 0.5421, 0.8427, 0.5208, 0.8544, 0.4628, 0.7376, 0.8702, 0.657, 0.8957, 0.6491, 0.8724, 0.7133, 0.8427, 0.8917, 0.4236, 0.8816, 0.4828, 0.8544, 0.4628, 0.8666, 0.405, 0.7861, 0.8259, 0.7376, 0.8702, 0.7133, 0.8427, 0.7549, 0.7984, 0.9029, 0.3648, 0.8917, 0.4236, 0.8666, 0.405, 0.8802, 0.3478, 0.8153, 0.7734, 0.7861, 0.8259, 0.7549, 0.7984, 0.7824, 0.7472, 0.9161, 0.3066, 0.9029, 0.3648, 0.8802, 0.3478, 0.8966, 0.2917, 0.8348, 0.7175, 0.8153, 0.7734, 0.7824, 0.7472, 0.8022, 0.6925, 0.9331, 0.2498, 0.9161, 0.3066, 0.8966, 0.2917, 0.9181, 0.2378, 0.8493, 0.6598, 0.8348, 0.7175, 0.8022, 0.6925, 0.8176, 0.6361, 0.9574, 0.1955, 0.9331, 0.2498, 0.9181, 0.2378, 0.9489, 0.1881, 0.8802, 0.3478, 0.8666, 0.405, 0.8416, 0.3833, 0.8576, 0.3278, 0.7824, 0.7472, 0.7549, 0.7984, 0.7275, 0.7706, 0.7528, 0.7196, 0.8966, 0.2917, 0.8802, 0.3478, 0.8576, 0.3278, 0.8774, 0.2741, 0.8022, 0.6925, 0.7824, 0.7472, 0.7528, 0.7196, 0.772, 0.6656, 0.9181, 0.2378, 0.8966, 0.2917, 0.8774, 0.2741, 0.9037, 0.2236, 0.8176, 0.6361, 0.8022, 0.6925, 0.772, 0.6656, 0.7877, 0.61, 0.9489, 0.1881, 0.9181, 0.2378, 0.9037, 0.2236, 0.9412, 0.1793, 0.8308, 0.5786, 0.8176, 0.6361, 0.7877, 0.61, 0.8015, 0.5535, 0.5671, 0.8766, 0.4961, 0.8531, 0.5683, 0.8645, 0.9961, 0.1469, 0.9489, 0.1881, 0.9412, 0.1793, 0.8427, 0.5208, 0.8308, 0.5786, 0.8015, 0.5535, 0.8145, 0.4966, 0.6491, 0.8724, 0.5671, 0.8766, 0.5683, 0.8645, 0.639, 0.8501, 0.8544, 0.4628, 0.8427, 0.5208, 0.8145, 0.4966, 0.8276, 0.4398, 0.7133, 0.8427, 0.6491, 0.8724, 0.639, 0.8501, 0.6916, 0.8159, 0.8666, 0.405, 0.8544, 0.4628, 0.8276, 0.4398, 0.8416, 0.3833, 0.7549, 0.7984, 0.7133, 0.8427, 0.6916, 0.8159, 0.7275, 0.7706, 0.9961, 0.1469, 0.9412, 0.1793, 0.9345, 0.1693, 0.8145, 0.4966, 0.8015, 0.5535, 0.7731, 0.5266, 0.7868, 0.4704, 0.639, 0.8501, 0.5683, 0.8645, 0.5666, 0.8524, 0.6274, 0.829, 0.8276, 0.4398, 0.8145, 0.4966, 0.7868, 0.4704, 0.8009, 0.4145, 0.6916, 0.8159, 0.639, 0.8501, 0.6274, 0.829, 0.6714, 0.7904, 0.8416, 0.3833, 0.8276, 0.4398, 0.8009, 0.4145, 0.8166, 0.3592, 0.7275, 0.7706, 0.6916, 0.8159, 0.6714, 0.7904, 0.7023, 0.7433, 0.8576, 0.3278, 0.8416, 0.3833, 0.8166, 0.3592, 0.835, 0.3054, 0.7528, 0.7196, 0.7275, 0.7706, 0.7023, 0.7433, 0.7252, 0.6918, 0.8774, 0.2741, 0.8576, 0.3278, 0.835, 0.3054, 0.8582, 0.254, 0.772, 0.6656, 0.7528, 0.7196, 0.7252, 0.6918, 0.7434, 0.6379, 0.9037, 0.2236, 0.8774, 0.2741, 0.8582, 0.254, 0.8897, 0.2073, 0.7877, 0.61, 0.772, 0.6656, 0.7434, 0.6379, 0.7589, 0.5826, 0.9412, 0.1793, 0.9037, 0.2236, 0.8897, 0.2073, 0.9345, 0.1693, 0.8015, 0.5535, 0.7877, 0.61, 0.7589, 0.5826, 0.7731, 0.5266, 0.5683, 0.8645, 0.4961, 0.8531, 0.5666, 0.8524, 0.8582, 0.254, 0.835, 0.3054, 0.8119, 0.2808, 0.8389, 0.2318, 0.7434, 0.6379, 0.7252, 0.6918, 0.6991, 0.6647, 0.716, 0.6102, 0.8897, 0.2073, 0.8582, 0.254, 0.8389, 0.2318, 0.8764, 0.1892, 0.7589, 0.5826, 0.7434, 0.6379, 0.716, 0.6102, 0.731, 0.5548, 0.9345, 0.1693, 0.8897, 0.2073, 0.8764, 0.1892, 0.9291, 0.1583, 0.7731, 0.5266, 0.7589, 0.5826, 0.731, 0.5548, 0.745, 0.4989, 0.5666, 0.8524, 0.4961, 0.8531, 0.5628, 0.8408, 0.9961, 0.1469, 0.9345, 0.1693, 0.9291, 0.1583, 0.7868, 0.4704, 0.7731, 0.5266, 0.745, 0.4989, 0.7591, 0.443, 0.6274, 0.829, 0.5666, 0.8524, 0.5628, 0.8408, 0.6149, 0.8093, 0.8009, 0.4145, 0.7868, 0.4704, 0.7591, 0.443, 0.7741, 0.3876, 0.6714, 0.7904, 0.6274, 0.829, 0.6149, 0.8093, 0.6518, 0.7664, 0.8166, 0.3592, 0.8009, 0.4145, 0.7741, 0.3876, 0.7911, 0.3332, 0.7023, 0.7433, 0.6714, 0.7904, 0.6518, 0.7664, 0.6785, 0.7172, 0.835, 0.3054, 0.8166, 0.3592, 0.7911, 0.3332, 0.8119, 0.2808, 0.7252, 0.6918, 0.7023, 0.7433, 0.6785, 0.7172, 0.6991, 0.6647, 0.6149, 0.8093, 0.5628, 0.8408, 0.5573, 0.8299, 0.6015, 0.7913, 0.7741, 0.3876, 0.7591, 0.443, 0.7311, 0.4152, 0.7466, 0.3599, 0.6518, 0.7664, 0.6149, 0.8093, 0.6015, 0.7913, 0.6325, 0.7443, 0.7911, 0.3332, 0.7741, 0.3876, 0.7466, 0.3599, 0.7649, 0.306, 0.6785, 0.7172, 0.6518, 0.7664, 0.6325, 0.7443, 0.6555, 0.6928, 0.8119, 0.2808, 0.7911, 0.3332, 0.7649, 0.306, 0.788, 0.2545, 0.6991, 0.6647, 0.6785, 0.7172, 0.6555, 0.6928, 0.6737, 0.6388, 0.8389, 0.2318, 0.8119, 0.2808, 0.788, 0.2545, 0.8193, 0.2077, 0.716, 0.6102, 0.6991, 0.6647, 0.6737, 0.6388, 0.6892, 0.5835, 0.8764, 0.1892, 0.8389, 0.2318, 0.8193, 0.2077, 0.8639, 0.1694, 0.731, 0.5548, 0.716, 0.6102, 0.6892, 0.5835, 0.7033, 0.5274, 0.9291, 0.1583, 0.8764, 0.1892, 0.8639, 0.1694, 0.9254, 0.1466, 0.745, 0.4989, 0.731, 0.5548, 0.7033, 0.5274, 0.717, 0.4712, 0.5628, 0.8408, 0.4961, 0.8531, 0.5573, 0.8299, 0.9961, 0.1469, 0.9291, 0.1583, 0.9254, 0.1466, 0.7591, 0.443, 0.745, 0.4989, 0.717, 0.4712, 0.7311, 0.4152, 0.6892, 0.5835, 0.6737, 0.6388, 0.6487, 0.6149, 0.6626, 0.5583, 0.8639, 0.1694, 0.8193, 0.2077, 0.799, 0.182, 0.8524, 0.1481, 0.7033, 0.5274, 0.6892, 0.5835, 0.6626, 0.5583, 0.6755, 0.5014, 0.9254, 0.1466, 0.8639, 0.1694, 0.8524, 0.1481, 0.924, 0.1345, 0.717, 0.4712, 0.7033, 0.5274, 0.6755, 0.5014, 0.6885, 0.4444, 0.5573, 0.8299, 0.4961, 0.8531, 0.5505, 0.82, 0.9961, 0.1469, 0.9254, 0.1466, 0.924, 0.1345, 0.7311, 0.4152, 0.717, 0.4712, 0.6885, 0.4444, 0.7023, 0.3879, 0.6015, 0.7913, 0.5573, 0.8299, 0.5505, 0.82, 0.5875, 0.7752, 0.7466, 0.3599, 0.7311, 0.4152, 0.7023, 0.3879, 0.718, 0.3322, 0.6325, 0.7443, 0.6015, 0.7913, 0.5875, 0.7752, 0.6134, 0.7244, 0.7649, 0.306, 0.7466, 0.3599, 0.718, 0.3322, 0.7372, 0.2782, 0.6555, 0.6928, 0.6325, 0.7443, 0.6134, 0.7244, 0.6328, 0.6705, 0.788, 0.2545, 0.7649, 0.306, 0.7372, 0.2782, 0.7627, 0.2272, 0.6737, 0.6388, 0.6555, 0.6928, 0.6328, 0.6705, 0.6487, 0.6149, 0.8193, 0.2077, 0.788, 0.2545, 0.7627, 0.2272, 0.799, 0.182, 0.718, 0.3322, 0.7023, 0.3879, 0.6722, 0.362, 0.6876, 0.3054, 0.6134, 0.7244, 0.5875, 0.7752, 0.573, 0.7611, 0.5941, 0.707, 0.7372, 0.2782, 0.718, 0.3322, 0.6876, 0.3054, 0.7074, 0.2507, 0.6328, 0.6705, 0.6134, 0.7244, 0.5941, 0.707, 0.6103, 0.6508, 0.7627, 0.2272, 0.7372, 0.2782, 0.7074, 0.2507, 0.735, 0.1994, 0.6487, 0.6149, 0.6328, 0.6705, 0.6103, 0.6508, 0.6237, 0.5934, 0.799, 0.182, 0.7627, 0.2272, 0.735, 0.1994, 0.7772, 0.1552, 0.6626, 0.5583, 0.6487, 0.6149, 0.6237, 0.5934, 0.6357, 0.5355, 0.8524, 0.1481, 0.799, 0.182, 0.7772, 0.1552, 0.8424, 0.1257, 0.6755, 0.5014, 0.6626, 0.5583, 0.6357, 0.5355, 0.6473, 0.4774, 0.924, 0.1345, 0.8524, 0.1481, 0.8424, 0.1257, 0.9254, 0.1224, 0.6885, 0.4444, 0.6755, 0.5014, 0.6473, 0.4774, 0.6591, 0.4195, 0.5505, 0.82, 0.4961, 0.8531, 0.5428, 0.8113, 0.9961, 0.1469, 0.924, 0.1345, 0.9254, 0.1224, 0.7023, 0.3879, 0.6885, 0.4444, 0.6591, 0.4195, 0.6722, 0.362, 0.5875, 0.7752, 0.5505, 0.82, 0.5428, 0.8113, 0.573, 0.7611, 0.8424, 0.1257, 0.7772, 0.1552, 0.7526, 0.1276, 0.8348, 0.1025, 0.6473, 0.4774, 0.6357, 0.5355, 0.6085, 0.5157, 0.6183, 0.4564, 0.9254, 0.1224, 0.8424, 0.1257, 0.8348, 0.1025, 0.9304, 0.1108, 0.6591, 0.4195, 0.6473, 0.4774, 0.6183, 0.4564, 0.6287, 0.3972, 0.5428, 0.8113, 0.4961, 0.8531, 0.5342, 0.8039, 0.9961, 0.1469, 0.9254, 0.1224, 0.9304, 0.1108, 0.6722, 0.362, 0.6591, 0.4195, 0.6287, 0.3972, 0.6404, 0.3385, 0.573, 0.7611, 0.5428, 0.8113, 0.5342, 0.8039, 0.558, 0.7494, 0.6876, 0.3054, 0.6722, 0.362, 0.6404, 0.3385, 0.6548, 0.2807, 0.5941, 0.707, 0.573, 0.7611, 0.558, 0.7494, 0.5747, 0.6923, 0.7074, 0.2507, 0.6876, 0.3054, 0.6548, 0.2807, 0.6742, 0.2246, 0.6103, 0.6508, 0.5941, 0.707, 0.5747, 0.6923, 0.5876, 0.634, 0.735, 0.1994, 0.7074, 0.2507, 0.6742, 0.2246, 0.7035, 0.172, 0.6237, 0.5934, 0.6103, 0.6508, 0.5876, 0.634, 0.5985, 0.575, 0.7772, 0.1552, 0.735, 0.1994, 0.7035, 0.172, 0.7526, 0.1276, 0.6357, 0.5355, 0.6237, 0.5934, 0.5985, 0.575, 0.6085, 0.5157, 0.5747, 0.6923, 0.558, 0.7494, 0.5427, 0.7401, 0.5551, 0.6807, 0.6742, 0.2246, 0.6548, 0.2807, 0.619, 0.2591, 0.6367, 0.2011, 0.5876, 0.634, 0.5747, 0.6923, 0.5551, 0.6807, 0.5648, 0.6206, 0.7035, 0.172, 0.6742, 0.2246, 0.6367, 0.2011, 0.6659, 0.1462, 0.5985, 0.575, 0.5876, 0.634, 0.5648, 0.6206, 0.5731, 0.5602, 0.7526, 0.1276, 0.7035, 0.172, 0.6659, 0.1462, 0.7226, 0.0998, 0.6085, 0.5157, 0.5985, 0.575, 0.5731, 0.5602, 0.5808, 0.4996, 0.8348, 0.1025, 0.7526, 0.1276, 0.7226, 0.0998, 0.8316, 0.07864, 0.6183, 0.4564, 0.6085, 0.5157, 0.5808, 0.4996, 0.5885, 0.439, 0.9304, 0.1108, 0.8348, 0.1025, 0.8316, 0.07864, 0.94, 0.1003, 0.6287, 0.3972, 0.6183, 0.4564, 0.5885, 0.439, 0.5969, 0.3786, 0.5342, 0.8039, 0.4961, 0.8531, 0.5251, 0.7981, 0.9961, 0.1469, 0.9304, 0.1108, 0.94, 0.1003, 0.6404, 0.3385, 0.6287, 0.3972, 0.5969, 0.3786, 0.6066, 0.3185, 0.558, 0.7494, 0.5342, 0.8039, 0.5251, 0.7981, 0.5427, 0.7401, 0.6548, 0.2807, 0.6404, 0.3385, 0.6066, 0.3185, 0.619, 0.2591, 0.5885, 0.439, 0.5808, 0.4996, 0.5526, 0.4877, 0.5579, 0.4261, 0.94, 0.1003, 0.8316, 0.07864, 0.8383, 0.05491, 0.9547, 0.09183, 0.5969, 0.3786, 0.5885, 0.439, 0.5579, 0.4261, 0.5638, 0.3646, 0.5251, 0.7981, 0.4961, 0.8531, 0.5155, 0.7939, 0.9961, 0.1469, 0.94, 0.1003, 0.9547, 0.09183, 0.6066, 0.3185, 0.5969, 0.3786, 0.5638, 0.3646, 0.5708, 0.3032, 0.5427, 0.7401, 0.5251, 0.7981, 0.5155, 0.7939, 0.5271, 0.7334, 0.619, 0.2591, 0.6066, 0.3185, 0.5708, 0.3032, 0.58, 0.2423, 0.5551, 0.6807, 0.5427, 0.7401, 0.5271, 0.7334, 0.5353, 0.6723, 0.6367, 0.2011, 0.619, 0.2591, 0.58, 0.2423, 0.5939, 0.1822, 0.5648, 0.6206, 0.5551, 0.6807, 0.5353, 0.6723, 0.5417, 0.6108, 0.6659, 0.1462, 0.6367, 0.2011, 0.5939, 0.1822, 0.6193, 0.1241, 0.5731, 0.5602, 0.5648, 0.6206, 0.5417, 0.6108, 0.5473, 0.5493, 0.7226, 0.0998, 0.6659, 0.1462, 0.6193, 0.1241, 0.6809, 0.07305, 0.5808, 0.4996, 0.5731, 0.5602, 0.5473, 0.5493, 0.5526, 0.4877, 0.8316, 0.07864, 0.7226, 0.0998, 0.6809, 0.07305, 0.8383, 0.05491, 0.5939, 0.1822, 0.58, 0.2423, 0.5381, 0.2316, 0.5457, 0.1697, 0.5417, 0.6108, 0.5353, 0.6723, 0.5153, 0.6672, 0.5185, 0.6049, 0.6193, 0.1241, 0.5939, 0.1822, 0.5457, 0.1697, 0.561, 0.1085, 0.5473, 0.5493, 0.5417, 0.6108, 0.5185, 0.6049, 0.5213, 0.5427, 0.6809, 0.07305, 0.6193, 0.1241, 0.561, 0.1085, 0.611, 0.05038, 0.5526, 0.4877, 0.5473, 0.5493, 0.5213, 0.5427, 0.5239, 0.4804, 0.8383, 0.05491, 0.6809, 0.07305, 0.611, 0.05038, 0.8746, 0.03308, 0.5579, 0.4261, 0.5526, 0.4877, 0.5239, 0.4804, 0.5266, 0.4181, 0.9547, 0.09183, 0.8383, 0.05491, 0.8746, 0.03308, 0.9743, 0.08628, 0.5638, 0.3646, 0.5579, 0.4261, 0.5266, 0.4181, 0.5296, 0.3559, 0.5155, 0.7939, 0.4961, 0.8531, 0.5057, 0.7914, 0.9961, 0.1469, 0.9547, 0.09183, 0.9743, 0.08628, 0.5708, 0.3032, 0.5638, 0.3646, 0.5296, 0.3559, 0.5332, 0.2937, 0.5271, 0.7334, 0.5155, 0.7939, 0.5057, 0.7914, 0.5114, 0.7293, 0.58, 0.2423, 0.5708, 0.3032, 0.5332, 0.2937, 0.5381, 0.2316, 0.5353, 0.6723, 0.5271, 0.7334, 0.5114, 0.7293, 0.5153, 0.6672, 0.9743, 0.08628, 0.8746, 0.03308, 1.003, 0.02195, 0.9971, 0.08443, 0.5296, 0.3559, 0.5266, 0.4181, 0.4949, 0.4156, 0.4948, 0.3531, 0.5057, 0.7914, 0.4961, 0.8531, 0.4957, 0.7906, 0.9961, 0.1469, 0.9743, 0.08628, 0.9971, 0.08443, 0.5332, 0.2937, 0.5296, 0.3559, 0.4948, 0.3531, 0.4946, 0.2906, 0.5114, 0.7293, 0.5057, 0.7914, 0.4957, 0.7906, 0.4955, 0.7281, 0.5381, 0.2316, 0.5332, 0.2937, 0.4946, 0.2906, 0.4944, 0.2281, 0.5153, 0.6672, 0.5114, 0.7293, 0.4955, 0.7281, 0.4953, 0.6656, 0.5457, 0.1697, 0.5381, 0.2316, 0.4944, 0.2281, 0.4941, 0.1656, 0.5185, 0.6049, 0.5153, 0.6672, 0.4953, 0.6656, 0.4952, 0.6031, 0.561, 0.1085, 0.5457, 0.1697, 0.4941, 0.1656, 0.4934, 0.1031, 0.5213, 0.5427, 0.5185, 0.6049, 0.4952, 0.6031, 0.4951, 0.5406, 0.611, 0.05038, 0.561, 0.1085, 0.4934, 0.1031, 0.4907, 0.04059, 0.5239, 0.4804, 0.5213, 0.5427, 0.4951, 0.5406, 0.495, 0.4781, 0.8746, 0.03308, 0.611, 0.05038, 0.4907, 0.04059, 1.003, 0.02195, 0.5266, 0.4181, 0.5239, 0.4804, 0.495, 0.4781, 0.4949, 0.4156, 0.4934, 0.1031, 0.4941, 0.1656, 0.4425, 0.1704, 0.4262, 0.1094, 0.4951, 0.5406, 0.4952, 0.6031, 0.4719, 0.6053, 0.4689, 0.543, 0.4907, 0.04059, 0.4934, 0.1031, 0.4262, 0.1094, 0.374, 0.05187, 0.495, 0.4781, 0.4951, 0.5406, 0.4689, 0.543, 0.4661, 0.4808, 0.003014, 0.02195, 0.4907, 0.04059, 0.374, 0.05187, 0.1228, 0.03463, 0.4949, 0.4156, 0.495, 0.4781, 0.4661, 0.4808, 0.4632, 0.4186, 0.9971, 0.08443, 1.003, 0.02195, 1.123, 0.03463, 1.02, 0.08659, 0.4948, 0.3531, 0.4949, 0.4156, 0.4632, 0.4186, 0.46, 0.3563, 0.4957, 0.7906, 0.4961, 0.8531, 0.4858, 0.7915, 0.9961, 0.1469, 0.9971, 0.08443, 1.02, 0.08659, 0.4946, 0.2906, 0.4948, 0.3531, 0.46, 0.3563, 0.4561, 0.2942, 0.4955, 0.7281, 0.4957, 0.7906, 0.4858, 0.7915, 0.4797, 0.7296, 0.4944, 0.2281, 0.4946, 0.2906, 0.4561, 0.2942, 0.4508, 0.2322, 0.4953, 0.6656, 0.4955, 0.7281, 0.4797, 0.7296, 0.4753, 0.6675, 0.4941, 0.1656, 0.4944, 0.2281, 0.4508, 0.2322, 0.4425, 0.1704, 0.4952, 0.6031, 0.4953, 0.6656, 0.4753, 0.6675, 0.4719, 0.6053, 0.4858, 0.7915, 0.4961, 0.8531, 0.476, 0.7942, 0.9961, 0.1469, 1.02, 0.08659, 1.039, 0.09241, 0.4561, 0.2942, 0.46, 0.3563, 0.4258, 0.3655, 0.4186, 0.3043, 0.4797, 0.7296, 0.4858, 0.7915, 0.476, 0.7942, 0.4639, 0.7338, 0.4508, 0.2322, 0.4561, 0.2942, 0.4186, 0.3043, 0.4091, 0.2434, 0.4753, 0.6675, 0.4797, 0.7296, 0.4639, 0.7338, 0.4554, 0.6728, 0.4425, 0.1704, 0.4508, 0.2322, 0.4091, 0.2434, 0.3948, 0.1835, 0.4719, 0.6053, 0.4753, 0.6675, 0.4554, 0.6728, 0.4487, 0.6115, 0.4262, 0.1094, 0.4425, 0.1704, 0.3948, 0.1835, 0.3689, 0.1256, 0.4689, 0.543, 0.4719, 0.6053, 0.4487, 0.6115, 0.4429, 0.55, 0.374, 0.05187, 0.4262, 0.1094, 0.3689, 0.1256, 0.3074, 0.07508, 0.4661, 0.4808, 0.4689, 0.543, 0.4429, 0.55, 0.4375, 0.4884, 0.1228, 0.03463, 0.374, 0.05187, 0.3074, 0.07508, 0.1552, 0.05676, 0.4632, 0.4186, 0.4661, 0.4808, 0.4375, 0.4884, 0.4319, 0.4269, 0.01964, 0.08659, 0.1228, 0.03463, 0.1552, 0.05676, 0.03894, 0.09241, 0.46, 0.3563, 0.4632, 0.4186, 0.4319, 0.4269, 0.4258, 0.3655, 0.4429, 0.55, 0.4487, 0.6115, 0.4257, 0.6215, 0.4172, 0.5612, 0.3074, 0.07508, 0.3689, 0.1256, 0.3231, 0.1482, 0.267, 0.102, 0.4375, 0.4884, 0.4429, 0.55, 0.4172, 0.5612, 0.4092, 0.5007, 0.1552, 0.05676, 0.3074, 0.07508, 0.267, 0.102, 0.1607, 0.08054, 0.4319, 0.4269, 0.4375, 0.4884, 0.4092, 0.5007, 0.4013, 0.4402, 0.03894, 0.09241, 0.1552, 0.05676, 0.1607, 0.08054, 0.05324, 0.1011, 0.4258, 0.3655, 0.4319, 0.4269, 0.4013, 0.4402, 0.3928, 0.3799, 0.476, 0.7942, 0.4961, 0.8531, 0.4665, 0.7985, 0.9961, 0.1469, 1.039, 0.09241, 1.053, 0.1011, 0.4186, 0.3043, 0.4258, 0.3655, 0.3928, 0.3799, 0.3829, 0.3199, 0.4639, 0.7338, 0.476, 0.7942, 0.4665, 0.7985, 0.4484, 0.7407, 0.4091, 0.2434, 0.4186, 0.3043, 0.3829, 0.3199, 0.3703, 0.2607, 0.4554, 0.6728, 0.4639, 0.7338, 0.4484, 0.7407, 0.4357, 0.6815, 0.3948, 0.1835, 0.4091, 0.2434, 0.3703, 0.2607, 0.3524, 0.2028, 0.4487, 0.6115, 0.4554, 0.6728, 0.4357, 0.6815, 0.4257, 0.6215, 0.3689, 0.1256, 0.3948, 0.1835, 0.3524, 0.2028, 0.3231, 0.1482, 0.3829, 0.3199, 0.3928, 0.3799, 0.3611, 0.3988, 0.3493, 0.3402, 0.4484, 0.7407, 0.4665, 0.7985, 0.4574, 0.8045, 0.4331, 0.7502, 0.3703, 0.2607, 0.3829, 0.3199, 0.3493, 0.3402, 0.3348, 0.2825, 0.4357, 0.6815, 0.4484, 0.7407, 0.4331, 0.7502, 0.4161, 0.6934, 0.3524, 0.2028, 0.3703, 0.2607, 0.3348, 0.2825, 0.3153, 0.2266, 0.4257, 0.6215, 0.4357, 0.6815, 0.4161, 0.6934, 0.4029, 0.6352, 0.3231, 0.1482, 0.3524, 0.2028, 0.3153, 0.2266, 0.2861, 0.1741, 0.4172, 0.5612, 0.4257, 0.6215, 0.4029, 0.6352, 0.3917, 0.5764, 0.267, 0.102, 0.3231, 0.1482, 0.2861, 0.1741, 0.2376, 0.1298, 0.4092, 0.5007, 0.4172, 0.5612, 0.3917, 0.5764, 0.3816, 0.5172, 0.1607, 0.08054, 0.267, 0.102, 0.2376, 0.1298, 0.157, 0.1043, 0.4013, 0.4402, 0.4092, 0.5007, 0.3816, 0.5172, 0.3716, 0.4579, 0.05324, 0.1011, 0.1607, 0.08054, 0.157, 0.1043, 0.06242, 0.1117, 0.3928, 0.3799, 0.4013, 0.4402, 0.3716, 0.4579, 0.3611, 0.3988, 0.4665, 0.7985, 0.4961, 0.8531, 0.4574, 0.8045, 0.9961, 0.1469, 1.053, 0.1011, 1.062, 0.1117, 0.2376, 0.1298, 0.2861, 0.1741, 0.2549, 0.2016, 0.2133, 0.1573, 0.3816, 0.5172, 0.3917, 0.5764, 0.3666, 0.595, 0.3544, 0.5372, 0.157, 0.1043, 0.2376, 0.1298, 0.2133, 0.1573, 0.1491, 0.1276, 0.3716, 0.4579, 0.3816, 0.5172, 0.3544, 0.5372, 0.3427, 0.4792, 0.06242, 0.1117, 0.157, 0.1043, 0.1491, 0.1276, 0.06714, 0.1234, 0.3611, 0.3988, 0.3716, 0.4579, 0.3427, 0.4792, 0.3308, 0.4214, 0.4574, 0.8045, 0.4961, 0.8531, 0.4489, 0.8119, 0.9961, 0.1469, 1.062, 0.1117, 1.067, 0.1234, 0.3493, 0.3402, 0.3611, 0.3988, 0.3308, 0.4214, 0.3176, 0.3639, 0.4331, 0.7502, 0.4574, 0.8045, 0.4489, 0.8119, 0.4181, 0.7622, 0.3348, 0.2825, 0.3493, 0.3402, 0.3176, 0.3639, 0.3022, 0.3075, 0.4161, 0.6934, 0.4331, 0.7502, 0.4181, 0.7622, 0.3966, 0.7083, 0.3153, 0.2266, 0.3348, 0.2825, 0.3022, 0.3075, 0.2824, 0.2528, 0.4029, 0.6352, 0.4161, 0.6934, 0.3966, 0.7083, 0.3802, 0.6522, 0.2861, 0.1741, 0.3153, 0.2266, 0.2824, 0.2528, 0.2549, 0.2016, 0.3917, 0.5764, 0.4029, 0.6352, 0.3802, 0.6522, 0.3666, 0.595, 0.4181, 0.7622, 0.4489, 0.8119, 0.4412, 0.8207, 0.4037, 0.7764, 0.3022, 0.3075, 0.3176, 0.3639, 0.2877, 0.39, 0.272, 0.3344, 0.3966, 0.7083, 0.4181, 0.7622, 0.4037, 0.7764, 0.3774, 0.7259, 0.2824, 0.2528, 0.3022, 0.3075, 0.272, 0.3344, 0.2528, 0.2804, 0.3802, 0.6522, 0.3966, 0.7083, 0.3774, 0.7259, 0.3576, 0.6722, 0.2549, 0.2016, 0.2824, 0.2528, 0.2528, 0.2804, 0.2275, 0.2294, 0.3666, 0.595, 0.3802, 0.6522, 0.3576, 0.6722, 0.3416, 0.6167, 0.2133, 0.1573, 0.2549, 0.2016, 0.2275, 0.2294, 0.1916, 0.1841, 0.3544, 0.5372, 0.3666, 0.595, 0.3416, 0.6167, 0.3276, 0.5602, 0.1491, 0.1276, 0.2133, 0.1573, 0.1916, 0.1841, 0.139, 0.1499, 0.3427, 0.4792, 0.3544, 0.5372, 0.3276, 0.5602, 0.3145, 0.5034, 0.06714, 0.1234, 0.1491, 0.1276, 0.139, 0.1499, 0.06827, 0.1355, 0.3308, 0.4214, 0.3427, 0.4792, 0.3145, 0.5034, 0.3015, 0.4465, 0.4489, 0.8119, 0.4961, 0.8531, 0.4412, 0.8207, 0.9961, 0.1469, 1.067, 0.1234, 1.068, 0.1355, 0.3176, 0.3639, 0.3308, 0.4214, 0.3015, 0.4465, 0.2877, 0.39, 0.3276, 0.5602, 0.3416, 0.6167, 0.3166, 0.6408, 0.3009, 0.5855, 0.139, 0.1499, 0.1916, 0.1841, 0.1714, 0.2096, 0.1274, 0.171, 0.3145, 0.5034, 0.3276, 0.5602, 0.3009, 0.5855, 0.2868, 0.5296, 0.06827, 0.1355, 0.139, 0.1499, 0.1274, 0.171, 0.06661, 0.1476, 0.3015, 0.4465, 0.3145, 0.5034, 0.2868, 0.5296, 0.2731, 0.4734, 0.4412, 0.8207, 0.4961, 0.8531, 0.4345, 0.8307, 0.9961, 0.1469, 1.068, 0.1355, 1.067, 0.1476, 0.2877, 0.39, 0.3015, 0.4465, 0.2731, 0.4734, 0.2589, 0.4174, 0.4037, 0.7764, 0.4412, 0.8207, 0.4345, 0.8307, 0.3897, 0.7927, 0.272, 0.3344, 0.2877, 0.39, 0.2589, 0.4174, 0.2434, 0.3621, 0.3774, 0.7259, 0.4037, 0.7764, 0.3897, 0.7927, 0.3582, 0.746, 0.2528, 0.2804, 0.272, 0.3344, 0.2434, 0.3621, 0.2252, 0.3082, 0.3576, 0.6722, 0.3774, 0.7259, 0.3582, 0.746, 0.335, 0.6946, 0.2275, 0.2294, 0.2528, 0.2804, 0.2252, 0.3082, 0.2023, 0.2567, 0.3416, 0.6167, 0.3576, 0.6722, 0.335, 0.6946, 0.3166, 0.6408, 0.1916, 0.1841, 0.2275, 0.2294, 0.2023, 0.2567, 0.1714, 0.2096, 0.2434, 0.3621, 0.2589, 0.4174, 0.231, 0.4452, 0.216, 0.3898, 0.3582, 0.746, 0.3897, 0.7927, 0.3764, 0.8108, 0.3389, 0.7682, 0.2252, 0.3082, 0.2434, 0.3621, 0.216, 0.3898, 0.1991, 0.3353, 0.335, 0.6946, 0.3582, 0.746, 0.3389, 0.7682, 0.3119, 0.7192, 0.2023, 0.2567, 0.2252, 0.3082, 0.1991, 0.3353, 0.1785, 0.2828, 0.3166, 0.6408, 0.335, 0.6946, 0.3119, 0.7192, 0.2911, 0.6668, 0.1714, 0.2096, 0.2023, 0.2567, 0.1785, 0.2828, 0.1518, 0.2336, 0.3009, 0.5855, 0.3166, 0.6408, 0.2911, 0.6668, 0.2741, 0.6124, 0.1274, 0.171, 0.1714, 0.2096, 0.1518, 0.2336, 0.1149, 0.1907, 0.2868, 0.5296, 0.3009, 0.5855, 0.2741, 0.6124, 0.2591, 0.557, 0.06661, 0.1476, 0.1274, 0.171, 0.1149, 0.1907, 0.0628, 0.1592, 0.2731, 0.4734, 0.2868, 0.5296, 0.2591, 0.557, 0.245, 0.5011, 0.4345, 0.8307, 0.4961, 0.8531, 0.4291, 0.8417, 0.9961, 0.1469, 1.067, 0.1476, 1.063, 0.1592, 0.2589, 0.4174, 0.2731, 0.4734, 0.245, 0.5011, 0.231, 0.4452, 0.3897, 0.7927, 0.4345, 0.8307, 0.4291, 0.8417, 0.3764, 0.8108, 0.1149, 0.1907, 0.1518, 0.2336, 0.1325, 0.2557, 0.1015, 0.2087, 0.2591, 0.557, 0.2741, 0.6124, 0.2466, 0.6401, 0.2311, 0.5848, 0.0628, 0.1592, 0.1149, 0.1907, 0.1015, 0.2087, 0.05732, 0.1701, 0.245, 0.5011, 0.2591, 0.557, 0.2311, 0.5848, 0.217, 0.5288, 0.4291, 0.8417, 0.4961, 0.8531, 0.4254, 0.8534, 0.9961, 0.1469, 1.063, 0.1592, 1.057, 0.1701, 0.231, 0.4452, 0.245, 0.5011, 0.217, 0.5288, 0.2033, 0.4726, 0.3764, 0.8108, 0.4291, 0.8417, 0.4254, 0.8534, 0.3639, 0.8306, 0.216, 0.3898, 0.231, 0.4452, 0.2033, 0.4726, 0.1892, 0.4165, 0.3389, 0.7682, 0.3764, 0.8108, 0.3639, 0.8306, 0.3193, 0.7923, 0.1991, 0.3353, 0.216, 0.3898, 0.1892, 0.4165, 0.1737, 0.3612, 0.3119, 0.7192, 0.3389, 0.7682, 0.3193, 0.7923, 0.288, 0.7455, 0.1785, 0.2828, 0.1991, 0.3353, 0.1737, 0.3612, 0.1555, 0.3072, 0.2911, 0.6668, 0.3119, 0.7192, 0.288, 0.7455, 0.2649, 0.694, 0.1518, 0.2336, 0.1785, 0.2828, 0.1555, 0.3072, 0.1325, 0.2557, 0.2741, 0.6124, 0.2911, 0.6668, 0.2649, 0.694, 0.2466, 0.6401, 0.1737, 0.3612, 0.1892, 0.4165, 0.1626, 0.4417, 0.1487, 0.3851, 0.288, 0.7455, 0.3193, 0.7923, 0.299, 0.818, 0.2627, 0.7728, 0.1555, 0.3072, 0.1737, 0.3612, 0.1487, 0.3851, 0.1328, 0.3295, 0.2649, 0.694, 0.288, 0.7455, 0.2627, 0.7728, 0.2372, 0.7218, 0.1325, 0.2557, 0.1555, 0.3072, 0.1328, 0.3295, 0.1134, 0.2756, 0.2466, 0.6401, 0.2649, 0.694, 0.2372, 0.7218, 0.218, 0.6678, 0.1015, 0.2087, 0.1325, 0.2557, 0.1134, 0.2756, 0.08748, 0.2248, 0.2311, 0.5848, 0.2466, 0.6401, 0.218, 0.6678, 0.2023, 0.6121, 0.05732, 0.1701, 0.1015, 0.2087, 0.08748, 0.2248, 0.05054, 0.18, 0.217, 0.5288, 0.2311, 0.5848, 0.2023, 0.6121, 0.1885, 0.5556, 0.4254, 0.8534, 0.4961, 0.8531, 0.424, 0.8655, 0.9961, 0.1469, 1.057, 0.1701, 1.051, 0.18, 0.2033, 0.4726, 0.217, 0.5288, 0.1885, 0.5556, 0.1755, 0.4986, 0.3639, 0.8306, 0.4254, 0.8534, 0.424, 0.8655, 0.3524, 0.8519, 0.1892, 0.4165, 0.2033, 0.4726, 0.1755, 0.4986, 0.1626, 0.4417, 0.3193, 0.7923, 0.3639, 0.8306, 0.3524, 0.8519, 0.299, 0.818, 0.05054, 0.18, 0.08748, 0.2248, 0.07295, 0.2389, 0.04276, 0.1887, 0.1885, 0.5556, 0.2023, 0.6121, 0.1722, 0.638, 0.1591, 0.5805, 0.424, 0.8655, 0.4961, 0.8531, 0.4254, 0.8776, 0.9961, 0.1469, 1.051, 0.18, 1.043, 0.1887, 0.1755, 0.4986, 0.1885, 0.5556, 0.1591, 0.5805, 0.1473, 0.5226, 0.3524, 0.8519, 0.424, 0.8655, 0.4254, 0.8776, 0.3424, 0.8743, 0.1626, 0.4417, 0.1755, 0.4986, 0.1473, 0.5226, 0.1357, 0.4645, 0.299, 0.818, 0.3524, 0.8519, 0.3424, 0.8743, 0.2772, 0.8448, 0.1487, 0.3851, 0.1626, 0.4417, 0.1357, 0.4645, 0.1237, 0.4066, 0.2627, 0.7728, 0.299, 0.818, 0.2772, 0.8448, 0.235, 0.8006, 0.1328, 0.3295, 0.1487, 0.3851, 0.1237, 0.4066, 0.1103, 0.3492, 0.2372, 0.7218, 0.2627, 0.7728, 0.235, 0.8006, 0.2074, 0.7493, 0.1134, 0.2756, 0.1328, 0.3295, 0.1103, 0.3492, 0.09409, 0.293, 0.218, 0.6678, 0.2372, 0.7218, 0.2074, 0.7493, 0.1876, 0.6946, 0.08748, 0.2248, 0.1134, 0.2756, 0.09409, 0.293, 0.07295, 0.2389, 0.2023, 0.6121, 0.218, 0.6678, 0.1876, 0.6946, 0.1722, 0.638, 0.235, 0.8006, 0.2772, 0.8448, 0.2526, 0.8724, 0.2035, 0.828, 0.1103, 0.3492, 0.1237, 0.4066, 0.09854, 0.425, 0.0876, 0.366, 0.2074, 0.7493, 0.235, 0.8006, 0.2035, 0.828, 0.1742, 0.7754, 0.09409, 0.293, 0.1103, 0.3492, 0.0876, 0.366, 0.07466, 0.3077, 0.1876, 0.6946, 0.2074, 0.7493, 0.1742, 0.7754, 0.1548, 0.7193, 0.07295, 0.2389, 0.09409, 0.293, 0.07466, 0.3077, 0.05799, 0.2506, 0.1722, 0.638, 0.1876, 0.6946, 0.1548, 0.7193, 0.1404, 0.6615, 0.04276, 0.1887, 0.07295, 0.2389, 0.05799, 0.2506, 0.0342, 0.1961, 0.1591, 0.5805, 0.1722, 0.638, 0.1404, 0.6615, 0.1287, 0.6028, 0.4254, 0.8776, 0.4961, 0.8531, 0.4304, 0.8892, 0.9961, 0.1469, 1.043, 0.1887, 1.034, 0.1961, 0.1473, 0.5226, 0.1591, 0.5805, 0.1287, 0.6028, 0.1183, 0.5436, 0.3424, 0.8743, 0.4254, 0.8776, 0.4304, 0.8892, 0.3348, 0.8975, 0.1357, 0.4645, 0.1473, 0.5226, 0.1183, 0.5436, 0.1085, 0.4843, 0.2772, 0.8448, 0.3424, 0.8743, 0.3348, 0.8975, 0.2526, 0.8724, 0.1237, 0.4066, 0.1357, 0.4645, 0.1085, 0.4843, 0.09854, 0.425])
me_sphere_001.materials.append(mat_material_003)
me_sphere_001.use_remesh_preserve_volume = False
me_sphere_001.use_remesh_preserve_attributes = False
me_sphere_001.use_mirror_vertex_groups = False
me_sphere_001.update()

# ---- objects
ob_sphere = bpy.data.objects.new('Sphere', me_sphere_001)

# ---- transforms, parenting, visibility, modifiers, constraints
ob_sphere.location = (0.0, 0.0, 0.0)
ob_sphere.scale = (2.0, 2.0, 2.0)
ob_sphere.lineart.crease_threshold = 0.0

# ---- collection membership
col_collection_1.objects.link(ob_sphere)

# ---- scene / render settings (as saved in the file)
scene.frame_start = 1; scene.frame_end = 250; scene.frame_set(1)
scene.render.engine = 'CYCLES'
scene.render.resolution_percentage = 50
scene.render.dither_intensity = 0.0
scene.cycles.use_denoising = False
scene.cycles.samples = 128
scene.cycles.sampling_pattern = 'TABULATED_SOBOL'
scene.cycles.light_sampling_threshold = 0.0
scene.cycles.use_adaptive_sampling = False
scene.cycles.use_light_tree = False
scene.cycles.blur_glossy = 0.0
scene.cycles.sample_clamp_indirect = 0.0
scene.view_settings.view_transform = 'Standard'
bpy.context.view_layer.update()

# ---- added for rendering (the .blend has no active camera and no usable light): camera, sun
cam_auto = bpy.data.cameras.new('AutoCamera')
cam_auto.lens = 50.0
cam_auto.sensor_width = 36.0
cam_auto.clip_end = 1000.0
ob_auto_camera = bpy.data.objects.new('AutoCamera', cam_auto)
scene.collection.objects.link(ob_auto_camera)
ob_auto_camera.location = (6.41014, -7.69217, 5.12812)
ob_auto_camera.rotation_euler = (1.09748, -7.21219e-08, 0.694738)
scene.camera = ob_auto_camera
light_auto_sun = bpy.data.lights.new('AutoSun', 'SUN')
light_auto_sun.energy = 3.0
light_auto_sun.angle = 0.0523599
ob_auto_sun = bpy.data.objects.new('AutoSun', light_auto_sun)
scene.collection.objects.link(ob_auto_sun)
ob_auto_sun.rotation_euler = (0.872665, 0.174533, 0.523599)
bpy.context.view_layer.update()
